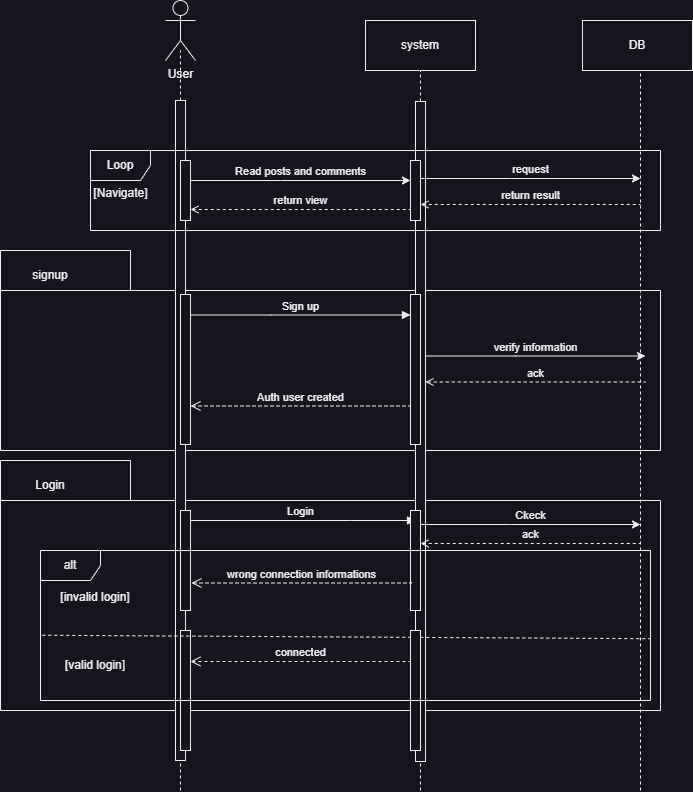

The diagram above was exported from draw.io. Its source (the exported page's mxGraphModel, read from the mxfile embedded in the PNG):
<mxGraphModel dx="2908" dy="1198" grid="1" gridSize="10" guides="1" tooltips="1" connect="1" arrows="1" fold="1" page="1" pageScale="1" pageWidth="850" pageHeight="1100" math="0" shadow="0">
  <root>
    <mxCell id="0" />
    <mxCell id="1" parent="0" />
    <mxCell id="e9cpvvackVoBXOc9cIMi-18" value="" style="shape=folder;fontStyle=1;spacingTop=10;tabWidth=130;tabHeight=40;tabPosition=left;html=1;whiteSpace=wrap;" parent="1" vertex="1">
      <mxGeometry x="-90" y="260" width="660" height="200" as="geometry" />
    </mxCell>
    <mxCell id="e9cpvvackVoBXOc9cIMi-21" value="" style="shape=folder;fontStyle=1;spacingTop=10;tabWidth=130;tabHeight=40;tabPosition=left;html=1;whiteSpace=wrap;" parent="1" vertex="1">
      <mxGeometry x="-90" y="470" width="660" height="250" as="geometry" />
    </mxCell>
    <mxCell id="e9cpvvackVoBXOc9cIMi-8" value="" style="html=1;points=[];perimeter=orthogonalPerimeter;outlineConnect=0;targetShapes=umlLifeline;portConstraint=eastwest;newEdgeStyle={&quot;edgeStyle&quot;:&quot;elbowEdgeStyle&quot;,&quot;elbow&quot;:&quot;vertical&quot;,&quot;curved&quot;:0,&quot;rounded&quot;:0};" parent="1" vertex="1">
      <mxGeometry x="325" y="111" width="10" height="660" as="geometry" />
    </mxCell>
    <mxCell id="e9cpvvackVoBXOc9cIMi-2" value="" style="endArrow=none;dashed=1;html=1;rounded=0;" parent="1" edge="1">
      <mxGeometry width="50" height="50" relative="1" as="geometry">
        <mxPoint x="90" y="800" as="sourcePoint" />
        <mxPoint x="90" y="60" as="targetPoint" />
      </mxGeometry>
    </mxCell>
    <mxCell id="aM9ryv3xv72pqoxQDRHE-7" value="Sign up" style="html=1;verticalAlign=bottom;endArrow=block;edgeStyle=elbowEdgeStyle;elbow=horizontal;curved=0;rounded=0;" parent="1" source="e9cpvvackVoBXOc9cIMi-6" target="e9cpvvackVoBXOc9cIMi-13" edge="1">
      <mxGeometry relative="1" as="geometry">
        <mxPoint x="110" y="325" as="sourcePoint" />
        <Array as="points">
          <mxPoint x="180" y="324.5" />
        </Array>
        <mxPoint x="300" y="325" as="targetPoint" />
      </mxGeometry>
    </mxCell>
    <mxCell id="aM9ryv3xv72pqoxQDRHE-9" value="Read posts and comments" style="html=1;verticalAlign=bottom;endArrow=none;edgeStyle=elbowEdgeStyle;elbow=vertical;curved=0;rounded=0;startArrow=classic;startFill=1;endFill=0;" parent="1" edge="1">
      <mxGeometry relative="1" as="geometry">
        <mxPoint x="320" y="190" as="sourcePoint" />
        <Array as="points">
          <mxPoint x="190" y="190" />
        </Array>
        <mxPoint x="100" y="190" as="targetPoint" />
      </mxGeometry>
    </mxCell>
    <mxCell id="aM9ryv3xv72pqoxQDRHE-10" value="return view" style="html=1;verticalAlign=bottom;endArrow=none;dashed=1;endSize=8;edgeStyle=elbowEdgeStyle;elbow=vertical;curved=0;rounded=0;startArrow=open;startFill=0;endFill=0;" parent="1" edge="1">
      <mxGeometry relative="1" as="geometry">
        <mxPoint x="320" y="219" as="targetPoint" />
        <Array as="points">
          <mxPoint x="180" y="219" />
        </Array>
        <mxPoint x="100" y="219" as="sourcePoint" />
      </mxGeometry>
    </mxCell>
    <mxCell id="aM9ryv3xv72pqoxQDRHE-2" value="" style="html=1;points=[];perimeter=orthogonalPerimeter;outlineConnect=0;targetShapes=umlLifeline;portConstraint=eastwest;newEdgeStyle={&quot;edgeStyle&quot;:&quot;elbowEdgeStyle&quot;,&quot;elbow&quot;:&quot;vertical&quot;,&quot;curved&quot;:0,&quot;rounded&quot;:0};" parent="1" vertex="1">
      <mxGeometry x="85" y="110" width="10" height="660" as="geometry" />
    </mxCell>
    <mxCell id="aM9ryv3xv72pqoxQDRHE-4" value="" style="html=1;points=[];perimeter=orthogonalPerimeter;outlineConnect=0;targetShapes=umlLifeline;portConstraint=eastwest;newEdgeStyle={&quot;edgeStyle&quot;:&quot;elbowEdgeStyle&quot;,&quot;elbow&quot;:&quot;vertical&quot;,&quot;curved&quot;:0,&quot;rounded&quot;:0};" parent="1" vertex="1">
      <mxGeometry x="90" y="170" width="10" height="60" as="geometry" />
    </mxCell>
    <mxCell id="e9cpvvackVoBXOc9cIMi-1" value="User" style="shape=umlActor;verticalLabelPosition=bottom;verticalAlign=top;html=1;outlineConnect=0;" parent="1" vertex="1">
      <mxGeometry x="75" y="10" width="30" height="60" as="geometry" />
    </mxCell>
    <mxCell id="e9cpvvackVoBXOc9cIMi-3" value="" style="endArrow=none;dashed=1;html=1;rounded=0;" parent="1" source="e9cpvvackVoBXOc9cIMi-8" edge="1">
      <mxGeometry width="50" height="50" relative="1" as="geometry">
        <mxPoint x="330" y="1070" as="sourcePoint" />
        <mxPoint x="330" y="80" as="targetPoint" />
      </mxGeometry>
    </mxCell>
    <mxCell id="e9cpvvackVoBXOc9cIMi-4" value="" style="endArrow=none;dashed=1;html=1;rounded=0;" parent="1" edge="1">
      <mxGeometry width="50" height="50" relative="1" as="geometry">
        <mxPoint x="550" y="800" as="sourcePoint" />
        <mxPoint x="550" y="80" as="targetPoint" />
      </mxGeometry>
    </mxCell>
    <mxCell id="e9cpvvackVoBXOc9cIMi-5" value="Loop" style="shape=umlFrame;whiteSpace=wrap;html=1;pointerEvents=0;" parent="1" vertex="1">
      <mxGeometry y="160" width="570" height="80" as="geometry" />
    </mxCell>
    <mxCell id="e9cpvvackVoBXOc9cIMi-6" value="" style="html=1;points=[];perimeter=orthogonalPerimeter;outlineConnect=0;targetShapes=umlLifeline;portConstraint=eastwest;newEdgeStyle={&quot;edgeStyle&quot;:&quot;elbowEdgeStyle&quot;,&quot;elbow&quot;:&quot;vertical&quot;,&quot;curved&quot;:0,&quot;rounded&quot;:0};" parent="1" vertex="1">
      <mxGeometry x="90" y="304" width="10" height="150" as="geometry" />
    </mxCell>
    <mxCell id="e9cpvvackVoBXOc9cIMi-7" value="" style="html=1;points=[];perimeter=orthogonalPerimeter;outlineConnect=0;targetShapes=umlLifeline;portConstraint=eastwest;newEdgeStyle={&quot;edgeStyle&quot;:&quot;elbowEdgeStyle&quot;,&quot;elbow&quot;:&quot;vertical&quot;,&quot;curved&quot;:0,&quot;rounded&quot;:0};" parent="1" vertex="1">
      <mxGeometry x="320" y="170" width="10" height="60" as="geometry" />
    </mxCell>
    <mxCell id="e9cpvvackVoBXOc9cIMi-9" value="" style="endArrow=none;dashed=1;html=1;rounded=0;" parent="1" target="e9cpvvackVoBXOc9cIMi-8" edge="1">
      <mxGeometry width="50" height="50" relative="1" as="geometry">
        <mxPoint x="330" y="800" as="sourcePoint" />
        <mxPoint x="330" y="80" as="targetPoint" />
      </mxGeometry>
    </mxCell>
    <mxCell id="e9cpvvackVoBXOc9cIMi-10" value="system" style="html=1;whiteSpace=wrap;" parent="1" vertex="1">
      <mxGeometry x="275" y="30" width="110" height="50" as="geometry" />
    </mxCell>
    <mxCell id="e9cpvvackVoBXOc9cIMi-11" value="DB" style="html=1;whiteSpace=wrap;" parent="1" vertex="1">
      <mxGeometry x="492" y="30" width="110" height="50" as="geometry" />
    </mxCell>
    <mxCell id="e9cpvvackVoBXOc9cIMi-13" value="" style="html=1;points=[];perimeter=orthogonalPerimeter;outlineConnect=0;targetShapes=umlLifeline;portConstraint=eastwest;newEdgeStyle={&quot;edgeStyle&quot;:&quot;elbowEdgeStyle&quot;,&quot;elbow&quot;:&quot;vertical&quot;,&quot;curved&quot;:0,&quot;rounded&quot;:0};" parent="1" vertex="1">
      <mxGeometry x="320" y="304" width="10" height="150" as="geometry" />
    </mxCell>
    <mxCell id="e9cpvvackVoBXOc9cIMi-15" value="Auth user created" style="html=1;verticalAlign=bottom;endArrow=open;dashed=1;endSize=8;edgeStyle=elbowEdgeStyle;elbow=vertical;curved=0;rounded=0;" parent="1" edge="1">
      <mxGeometry relative="1" as="geometry">
        <mxPoint x="100" y="415.5" as="targetPoint" />
        <Array as="points">
          <mxPoint x="190" y="415.5" />
        </Array>
        <mxPoint x="320" y="414.5" as="sourcePoint" />
      </mxGeometry>
    </mxCell>
    <mxCell id="e9cpvvackVoBXOc9cIMi-17" value="[Navigate]" style="text;html=1;align=center;verticalAlign=middle;resizable=0;points=[];autosize=1;strokeColor=none;fillColor=none;" parent="1" vertex="1">
      <mxGeometry x="-10" y="188" width="80" height="30" as="geometry" />
    </mxCell>
    <mxCell id="e9cpvvackVoBXOc9cIMi-20" value="signup" style="text;html=1;strokeColor=none;fillColor=none;align=center;verticalAlign=middle;whiteSpace=wrap;rounded=0;" parent="1" vertex="1">
      <mxGeometry x="-70" y="270" width="60" height="30" as="geometry" />
    </mxCell>
    <mxCell id="e9cpvvackVoBXOc9cIMi-22" value="Login" style="html=1;verticalAlign=bottom;endArrow=block;edgeStyle=elbowEdgeStyle;elbow=horizontal;curved=0;rounded=0;" parent="1" edge="1">
      <mxGeometry relative="1" as="geometry">
        <mxPoint x="95" y="530" as="sourcePoint" />
        <Array as="points">
          <mxPoint x="260" y="530" />
          <mxPoint x="180" y="584.5" />
        </Array>
        <mxPoint x="325" y="530" as="targetPoint" />
      </mxGeometry>
    </mxCell>
    <mxCell id="e9cpvvackVoBXOc9cIMi-23" value="" style="html=1;points=[];perimeter=orthogonalPerimeter;outlineConnect=0;targetShapes=umlLifeline;portConstraint=eastwest;newEdgeStyle={&quot;edgeStyle&quot;:&quot;elbowEdgeStyle&quot;,&quot;elbow&quot;:&quot;vertical&quot;,&quot;curved&quot;:0,&quot;rounded&quot;:0};" parent="1" vertex="1">
      <mxGeometry x="90" y="520" width="10" height="100" as="geometry" />
    </mxCell>
    <mxCell id="e9cpvvackVoBXOc9cIMi-24" value="" style="html=1;points=[];perimeter=orthogonalPerimeter;outlineConnect=0;targetShapes=umlLifeline;portConstraint=eastwest;newEdgeStyle={&quot;edgeStyle&quot;:&quot;elbowEdgeStyle&quot;,&quot;elbow&quot;:&quot;vertical&quot;,&quot;curved&quot;:0,&quot;rounded&quot;:0};" parent="1" vertex="1">
      <mxGeometry x="320" y="520" width="10" height="100" as="geometry" />
    </mxCell>
    <mxCell id="e9cpvvackVoBXOc9cIMi-25" value="wrong connection informations" style="html=1;verticalAlign=bottom;endArrow=open;dashed=1;endSize=8;edgeStyle=elbowEdgeStyle;elbow=vertical;curved=0;rounded=0;" parent="1" edge="1">
      <mxGeometry relative="1" as="geometry">
        <mxPoint x="101" y="592.5" as="targetPoint" />
        <Array as="points">
          <mxPoint x="191" y="592.5" />
        </Array>
        <mxPoint x="321" y="591.5" as="sourcePoint" />
      </mxGeometry>
    </mxCell>
    <mxCell id="e9cpvvackVoBXOc9cIMi-27" value="Login" style="text;html=1;strokeColor=none;fillColor=none;align=center;verticalAlign=middle;whiteSpace=wrap;rounded=0;" parent="1" vertex="1">
      <mxGeometry x="-70" y="480" width="60" height="30" as="geometry" />
    </mxCell>
    <mxCell id="e9cpvvackVoBXOc9cIMi-29" value="[valid login]" style="text;html=1;strokeColor=none;fillColor=none;align=center;verticalAlign=middle;whiteSpace=wrap;rounded=0;" parent="1" vertex="1">
      <mxGeometry x="-60" y="660" width="130" height="30" as="geometry" />
    </mxCell>
    <mxCell id="e9cpvvackVoBXOc9cIMi-30" value="[invalid login]" style="text;html=1;strokeColor=none;fillColor=none;align=center;verticalAlign=middle;whiteSpace=wrap;rounded=0;" parent="1" vertex="1">
      <mxGeometry x="-60" y="592" width="130" height="30" as="geometry" />
    </mxCell>
    <mxCell id="e9cpvvackVoBXOc9cIMi-31" value="connected" style="html=1;verticalAlign=bottom;endArrow=open;dashed=1;endSize=8;edgeStyle=elbowEdgeStyle;elbow=vertical;curved=0;rounded=0;" parent="1" edge="1">
      <mxGeometry relative="1" as="geometry">
        <mxPoint x="100" y="671" as="targetPoint" />
        <Array as="points">
          <mxPoint x="190" y="671" />
        </Array>
        <mxPoint x="320" y="670" as="sourcePoint" />
      </mxGeometry>
    </mxCell>
    <mxCell id="e9cpvvackVoBXOc9cIMi-32" value="" style="html=1;points=[];perimeter=orthogonalPerimeter;outlineConnect=0;targetShapes=umlLifeline;portConstraint=eastwest;newEdgeStyle={&quot;edgeStyle&quot;:&quot;elbowEdgeStyle&quot;,&quot;elbow&quot;:&quot;vertical&quot;,&quot;curved&quot;:0,&quot;rounded&quot;:0};" parent="1" vertex="1">
      <mxGeometry x="90" y="640" width="10" height="120" as="geometry" />
    </mxCell>
    <mxCell id="e9cpvvackVoBXOc9cIMi-33" value="" style="endArrow=none;dashed=1;html=1;rounded=0;exitX=0.003;exitY=0.565;exitDx=0;exitDy=0;exitPerimeter=0;entryX=1;entryY=0.588;entryDx=0;entryDy=0;entryPerimeter=0;" parent="1" source="e9cpvvackVoBXOc9cIMi-36" target="e9cpvvackVoBXOc9cIMi-36" edge="1">
      <mxGeometry width="50" height="50" relative="1" as="geometry">
        <mxPoint x="400" y="460" as="sourcePoint" />
        <mxPoint x="570" y="640" as="targetPoint" />
      </mxGeometry>
    </mxCell>
    <mxCell id="e9cpvvackVoBXOc9cIMi-34" value="" style="html=1;points=[];perimeter=orthogonalPerimeter;outlineConnect=0;targetShapes=umlLifeline;portConstraint=eastwest;newEdgeStyle={&quot;edgeStyle&quot;:&quot;elbowEdgeStyle&quot;,&quot;elbow&quot;:&quot;vertical&quot;,&quot;curved&quot;:0,&quot;rounded&quot;:0};" parent="1" vertex="1">
      <mxGeometry x="320" y="640" width="10" height="120" as="geometry" />
    </mxCell>
    <mxCell id="e9cpvvackVoBXOc9cIMi-36" value="alt" style="shape=umlFrame;whiteSpace=wrap;html=1;pointerEvents=0;" parent="1" vertex="1">
      <mxGeometry x="-50" y="560" width="610" height="150" as="geometry" />
    </mxCell>
    <mxCell id="-YwbTrIMzmi6untMoZLT-1" value="request" style="html=1;verticalAlign=bottom;endArrow=none;edgeStyle=elbowEdgeStyle;elbow=vertical;curved=0;rounded=0;startArrow=classic;startFill=1;endFill=0;" edge="1" parent="1">
      <mxGeometry relative="1" as="geometry">
        <mxPoint x="550" y="188" as="sourcePoint" />
        <Array as="points">
          <mxPoint x="420" y="188" />
        </Array>
        <mxPoint x="330" y="188" as="targetPoint" />
      </mxGeometry>
    </mxCell>
    <mxCell id="-YwbTrIMzmi6untMoZLT-2" value="return result" style="html=1;verticalAlign=bottom;endArrow=none;dashed=1;endSize=8;edgeStyle=elbowEdgeStyle;elbow=vertical;curved=0;rounded=0;startArrow=open;startFill=0;endFill=0;" edge="1" parent="1">
      <mxGeometry relative="1" as="geometry">
        <mxPoint x="550" y="214" as="targetPoint" />
        <Array as="points">
          <mxPoint x="410" y="214" />
        </Array>
        <mxPoint x="330" y="214" as="sourcePoint" />
      </mxGeometry>
    </mxCell>
    <mxCell id="-YwbTrIMzmi6untMoZLT-6" value="verify information" style="html=1;verticalAlign=bottom;endArrow=none;edgeStyle=elbowEdgeStyle;elbow=vertical;curved=0;rounded=0;startArrow=classic;startFill=1;endFill=0;" edge="1" parent="1">
      <mxGeometry relative="1" as="geometry">
        <mxPoint x="555" y="365.5" as="sourcePoint" />
        <Array as="points">
          <mxPoint x="425" y="365.5" />
        </Array>
        <mxPoint x="335" y="365.5" as="targetPoint" />
      </mxGeometry>
    </mxCell>
    <mxCell id="-YwbTrIMzmi6untMoZLT-7" value="ack" style="html=1;verticalAlign=bottom;endArrow=none;dashed=1;endSize=8;edgeStyle=elbowEdgeStyle;elbow=vertical;curved=0;rounded=0;startArrow=open;startFill=0;endFill=0;" edge="1" parent="1">
      <mxGeometry relative="1" as="geometry">
        <mxPoint x="555" y="391.5" as="targetPoint" />
        <Array as="points">
          <mxPoint x="415" y="391.5" />
        </Array>
        <mxPoint x="335" y="391.5" as="sourcePoint" />
      </mxGeometry>
    </mxCell>
    <mxCell id="-YwbTrIMzmi6untMoZLT-8" value="Ckeck" style="html=1;verticalAlign=bottom;endArrow=none;edgeStyle=elbowEdgeStyle;elbow=vertical;curved=0;rounded=0;startArrow=classic;startFill=1;endFill=0;" edge="1" parent="1">
      <mxGeometry relative="1" as="geometry">
        <mxPoint x="550" y="534" as="sourcePoint" />
        <Array as="points">
          <mxPoint x="420" y="534" />
        </Array>
        <mxPoint x="330" y="534" as="targetPoint" />
      </mxGeometry>
    </mxCell>
    <mxCell id="-YwbTrIMzmi6untMoZLT-9" value="ack" style="html=1;verticalAlign=bottom;endArrow=none;dashed=1;endSize=8;edgeStyle=elbowEdgeStyle;elbow=vertical;curved=0;rounded=0;startArrow=open;startFill=0;endFill=0;" edge="1" parent="1">
      <mxGeometry relative="1" as="geometry">
        <mxPoint x="550" y="553" as="targetPoint" />
        <Array as="points">
          <mxPoint x="410" y="553" />
        </Array>
        <mxPoint x="330" y="553" as="sourcePoint" />
      </mxGeometry>
    </mxCell>
  </root>
</mxGraphModel>